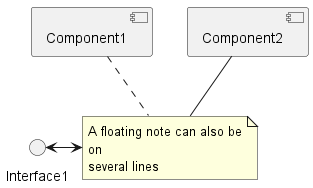

The diagram above was rendered by PlantUML. Its source (embedded in the PNG):
@startuml
component Component1 as C
component Component2 as D
interface Interface1 as E

note as N
    A floating note can also be
    on
    several lines
end note

C .. N

D -- N

' N - E

E <-> N

@enduml